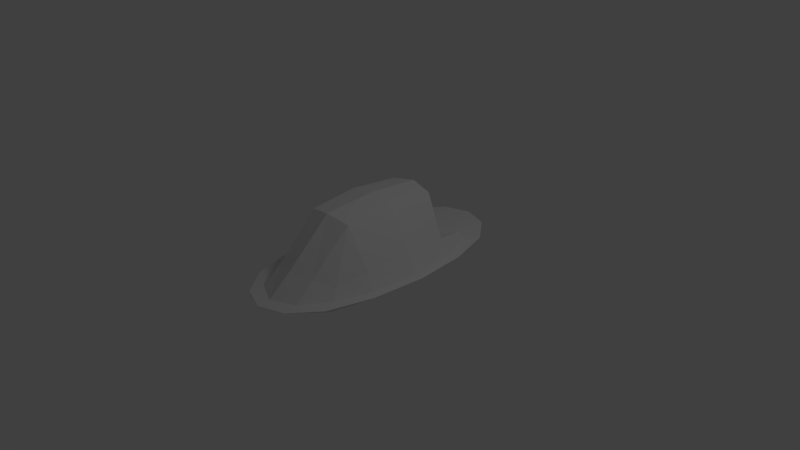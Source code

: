 # Source: kaserne.blend  (saved by Blender 2.64.0; exported with 4.5.12 LTS)
import bpy
from mathutils import Matrix  # noqa: F401  (used for matrix-valued properties, if any)

bpy.ops.wm.read_factory_settings(use_empty=True)
scene = bpy.context.scene
scene.name = 'Scene'

# ---- collections
col_collection_1 = bpy.data.collections.new('Collection 1'); scene.collection.children.link(col_collection_1)

# ---- materials (node trees are filled in below, after node groups)
mat_material_002 = bpy.data.materials.new('Material.002')
mat_material_002.alpha_threshold = 0.0
mat_material_002.use_transparent_shadow = False
mat_material_002.roughness = 0.5
mat_material_002.specular_intensity = 0.2566
mat_material_002.line_color = (0.0, 0.0, 0.0, 1.0)

# ---- node groups
ng_auto_smooth = bpy.data.node_groups.new('Auto Smooth', 'GeometryNodeTree')
_s = ng_auto_smooth.interface.new_socket(name='Geometry', in_out='OUTPUT', socket_type='NodeSocketGeometry')
_s = ng_auto_smooth.interface.new_socket(name='Geometry', in_out='INPUT', socket_type='NodeSocketGeometry')
_s = ng_auto_smooth.interface.new_socket(name='Angle', in_out='INPUT', socket_type='NodeSocketFloat')
_s.subtype = 'ANGLE'
_s.min_value = 0.0
_s.max_value = 3.142
ng_auto_smooth.is_modifier = True
_N = ng_auto_smooth.nodes; _L = ng_auto_smooth.links
n0 = _N.new('NodeGroupOutput'); n0.name = 'Group Output'; n0.location = (480, -100)
n1 = _N.new('NodeGroupInput'); n1.name = 'Group Input'; n1.location = (-420, -300)
n2 = _N.new('NodeGroupInput'); n2.name = 'Group Input.001'; n2.location = (-60, -100)
n3 = _N.new('GeometryNodeSetShadeSmooth'); n3.name = 'Set Shade Smooth'; n3.location = (120, -100)
n3.domain = 'EDGE'
n4 = _N.new('GeometryNodeSetShadeSmooth'); n4.name = 'Set Shade Smooth.001'; n4.location = (300, -100)
n5 = _N.new('GeometryNodeInputMeshEdgeAngle'); n5.name = 'Edge Angle'; n5.location = (-420, -220)
n6 = _N.new('GeometryNodeInputEdgeSmooth'); n6.name = 'Is Edge Smooth'; n6.location = (-60, -160)
n7 = _N.new('GeometryNodeInputShadeSmooth'); n7.name = 'Is Face Smooth'; n7.location = (-240, -340)
n8 = _N.new('FunctionNodeBooleanMath'); n8.name = 'Boolean Math'; n8.location = (-60, -220)
n9 = _N.new('FunctionNodeCompare'); n9.name = 'Compare'; n9.location = (-240, -180)
n9.operation = 'LESS_EQUAL'
_L.new(n5.outputs[0], n9.inputs[0])
_L.new(n4.outputs[0], n0.inputs[0])
_L.new(n1.outputs[1], n9.inputs[1])
_L.new(n9.outputs[0], n8.inputs[0])
_L.new(n7.outputs[0], n8.inputs[1])
_L.new(n2.outputs[0], n3.inputs[0])
_L.new(n6.outputs[0], n3.inputs[1])
_L.new(n3.outputs[0], n4.inputs[0])
_L.new(n8.outputs[0], n3.inputs[2])
n0.is_active_output = True

# ---- material node trees

# ---- world
world_world = bpy.data.worlds.new('World'); scene.world = world_world
world_world.color = (0.05088, 0.05088, 0.05088)
world_world.use_sun_shadow = False
world_world.sun_shadow_jitter_overblur = 0.0
world_world.cycles.sampling_method = 'MANUAL'
world_world.cycles.sample_map_resolution = 256

# ---- cameras
cam_camera = bpy.data.cameras.new('Camera')
cam_camera.clip_end = 100.0
cam_camera.lens = 35.0
cam_camera.sensor_width = 32.0
cam_camera.sensor_height = 18.0
cam_camera.ortho_scale = 7.314
cam_camera.dof.focus_distance = 0.0
cam_camera.dof.aperture_fstop = 128.0

# ---- lights
light_lamp = bpy.data.lights.new('Lamp', 'POINT')
light_lamp.transmission_factor = 0.0
light_lamp.cutoff_distance = 30.0
light_lamp.energy = 100.0
light_lamp.shadow_buffer_clip_start = 1.001
light_lamp.shadow_soft_size = 1.0
light_lamp.shadow_maximum_resolution = 0.006
light_lamp.use_absolute_resolution = True
light_lamp.cycles.use_multiple_importance_sampling = False

# ---- meshes
me_kaserne = bpy.data.meshes.new('Kaserne')
me_kaserne.from_pydata([(-1.454e-09, 1.541e-07, 0.09784), (-1.136e-07, -3.194e-07, 0.8785), (0.0, 0.7192, 0.8194), (-0.3507, -8.941e-08, 0.8194), (-2.235e-07, -0.7192, 0.8194), (0.3507, -5.215e-07, 0.8194), (0.3264, 0.6694, 0.7639), (-0.3264, 0.6694, 0.7639), (-0.3264, -0.6694, 0.7639), (0.3264, -0.6694, 0.7639), (0.8785, -4.545e-07, 0.0), (0.8194, 0.7192, 0.0), (0.8194, -5.96e-07, -0.02523), (0.8194, -0.7192, 0.0), (0.7639, 0.6694, -0.04953), (0.7639, -0.6694, -0.04953), (-2.622e-07, -1.802, 0.0), (0.3507, -1.681, 0.0), (-3.055e-07, -1.681, -0.02523), (-0.3507, -1.681, 0.0), (0.3264, -1.567, -0.04953), (-0.3264, -1.567, -0.04953), (-0.8785, 3.874e-07, 0.0), (-0.8194, -0.7192, 0.0), (-0.8194, 2.831e-07, -0.02523), (-0.8194, 0.7192, 0.0), (-0.7639, -0.6694, -0.04953), (-0.7639, 0.6694, -0.04953), (1.926e-07, 1.802, 0.0), (0.3507, 1.681, 0.0), (-0.3507, 1.681, 0.0), (1.714e-07, 0.6806, -0.02523), (0.3264, 0.5667, -0.04953), (-0.3264, 0.5667, -0.04953), (0.6432, 1.319, 0.0), (0.599, 1.228, -0.07384), (0.6432, -1.319, 0.0), (0.599, -1.228, -0.07384), (-0.6432, -1.319, 0.0), (-0.599, -1.228, -0.07384), (-0.6432, 1.319, 0.0), (-0.599, 1.228, -0.07384), (0.599, 0.6195, 0.223), (0.6432, -6.296e-07, 0.2673), (0.599, -0.6195, 0.223), (0.3021, 0.2284, 0.223), (1.146e-07, 0.3192, 0.2673), (-0.3021, 0.2284, 0.223), (0.3021, -1.228, 0.223), (-2.962e-07, -1.319, 0.2673), (-0.3021, -1.228, 0.223), (-0.599, -0.6195, 0.223), (-0.6432, 1.378e-07, 0.2673), (-0.599, 0.6195, 0.223), (0.5093, 1.044, 0.1333), (0.5093, -1.044, 0.1333), (-0.5093, -1.044, 0.1333), (-0.5093, 1.044, 0.1333)], [], [(1, 5, 6, 2), (2, 6, 45, 46), (5, 43, 42, 6), (6, 42, 54, 45), (1, 2, 7, 3), (3, 7, 53, 52), (2, 46, 47, 7), (7, 47, 57, 53), (1, 3, 8, 4), (4, 8, 50, 49), (3, 52, 51, 8), (8, 51, 56, 50), (1, 4, 9, 5), (5, 9, 44, 43), (4, 49, 48, 9), (9, 48, 55, 44), (10, 11, 14, 12), (12, 14, 42, 43), (11, 34, 35, 14), (14, 35, 54, 42), (10, 12, 15, 13), (13, 15, 37, 36), (12, 43, 44, 15), (15, 44, 55, 37), (16, 17, 20, 18), (18, 20, 48, 49), (17, 36, 37, 20), (20, 37, 55, 48), (16, 18, 21, 19), (19, 21, 39, 38), (18, 49, 50, 21), (21, 50, 56, 39), (22, 23, 26, 24), (24, 26, 51, 52), (23, 38, 39, 26), (26, 39, 56, 51), (22, 24, 27, 25), (25, 27, 41, 40), (24, 52, 53, 27), (27, 53, 57, 41), (28, 31, 32, 29), (29, 32, 35, 34), (31, 46, 45, 32), (32, 45, 54, 35), (28, 30, 33, 31), (31, 33, 47, 46), (30, 40, 41, 33), (33, 41, 57, 47), (10, 0, 11), (11, 0, 34), (10, 13, 0), (13, 36, 0), (16, 0, 17), (17, 0, 36), (16, 19, 0), (19, 38, 0), (22, 0, 23), (23, 0, 38), (22, 25, 0), (25, 40, 0), (28, 29, 0), (29, 34, 0), (28, 0, 30), (30, 0, 40)])
me_kaserne.materials.append(mat_material_002)
me_kaserne.use_remesh_preserve_volume = False
me_kaserne.use_remesh_preserve_attributes = False
me_kaserne.use_mirror_vertex_groups = False
me_kaserne.update()

# ---- objects
ob_kaserne = bpy.data.objects.new('Kaserne', me_kaserne)
ob_lamp = bpy.data.objects.new('Lamp', light_lamp)
ob_camera = bpy.data.objects.new('Camera', cam_camera)

# ---- transforms, parenting, visibility, modifiers, constraints
ob_kaserne.location = (0.0, 0.0, 0.0)
ob_kaserne.lock_rotations_4d = False
ob_kaserne.empty_display_type = 'ARROWS'
ob_kaserne.lineart.crease_threshold = 0.0
_m = ob_kaserne.modifiers.new('Auto Smooth', 'NODES')
_m.node_group = ng_auto_smooth
_gi = [s.identifier for s in ng_auto_smooth.interface.items_tree if s.item_type == 'SOCKET' and s.in_out == 'INPUT']
_m[_gi[1]] = 0.5236  # Angle
ob_lamp.location = (4.076, 1.005, 5.904)
ob_lamp.rotation_euler = (0.6503, 0.05522, 1.866)
ob_lamp.lock_rotations_4d = False
ob_lamp.empty_display_type = 'ARROWS'
ob_lamp.color = (0.0, 0.0, 0.0, 0.0)
ob_lamp.lineart.crease_threshold = 0.0
ob_camera.location = (7.481, -6.508, 5.344)
ob_camera.rotation_euler = (1.109, 0.01082, 0.8149)
ob_camera.lock_rotations_4d = False
ob_camera.empty_display_type = 'ARROWS'
ob_camera.color = (0.0, 0.0, 0.0, 0.0)
ob_camera.display_type = 'WIRE'
ob_camera.lineart.crease_threshold = 0.0

# ---- collection membership
col_collection_1.objects.link(ob_kaserne)
col_collection_1.objects.link(ob_lamp)
col_collection_1.objects.link(ob_camera)

# ---- scene / render settings (as saved in the file)
scene.camera = ob_camera
scene.frame_start = 1; scene.frame_end = 250; scene.frame_set(10)
scene.render.engine = 'BLENDER_EEVEE_NEXT'
scene.render.image_settings.color_mode = 'RGB'
scene.render.image_settings.compression = 90
scene.render.resolution_percentage = 50
scene.render.dither_intensity = 0.0
scene.render.bake_margin = 2
scene.render.bake_bias = 0.0
scene.cycles.use_denoising = False
scene.cycles.samples = 10
scene.cycles.sampling_pattern = 'TABULATED_SOBOL'
scene.cycles.light_sampling_threshold = 0.0
scene.cycles.use_adaptive_sampling = False
scene.cycles.use_light_tree = False
scene.cycles.blur_glossy = 0.0
scene.cycles.volume_bounces = 1
scene.cycles.pixel_filter_type = 'GAUSSIAN'
scene.cycles.sample_clamp_indirect = 0.0
scene.view_settings.view_transform = 'Standard'
bpy.context.view_layer.update()
